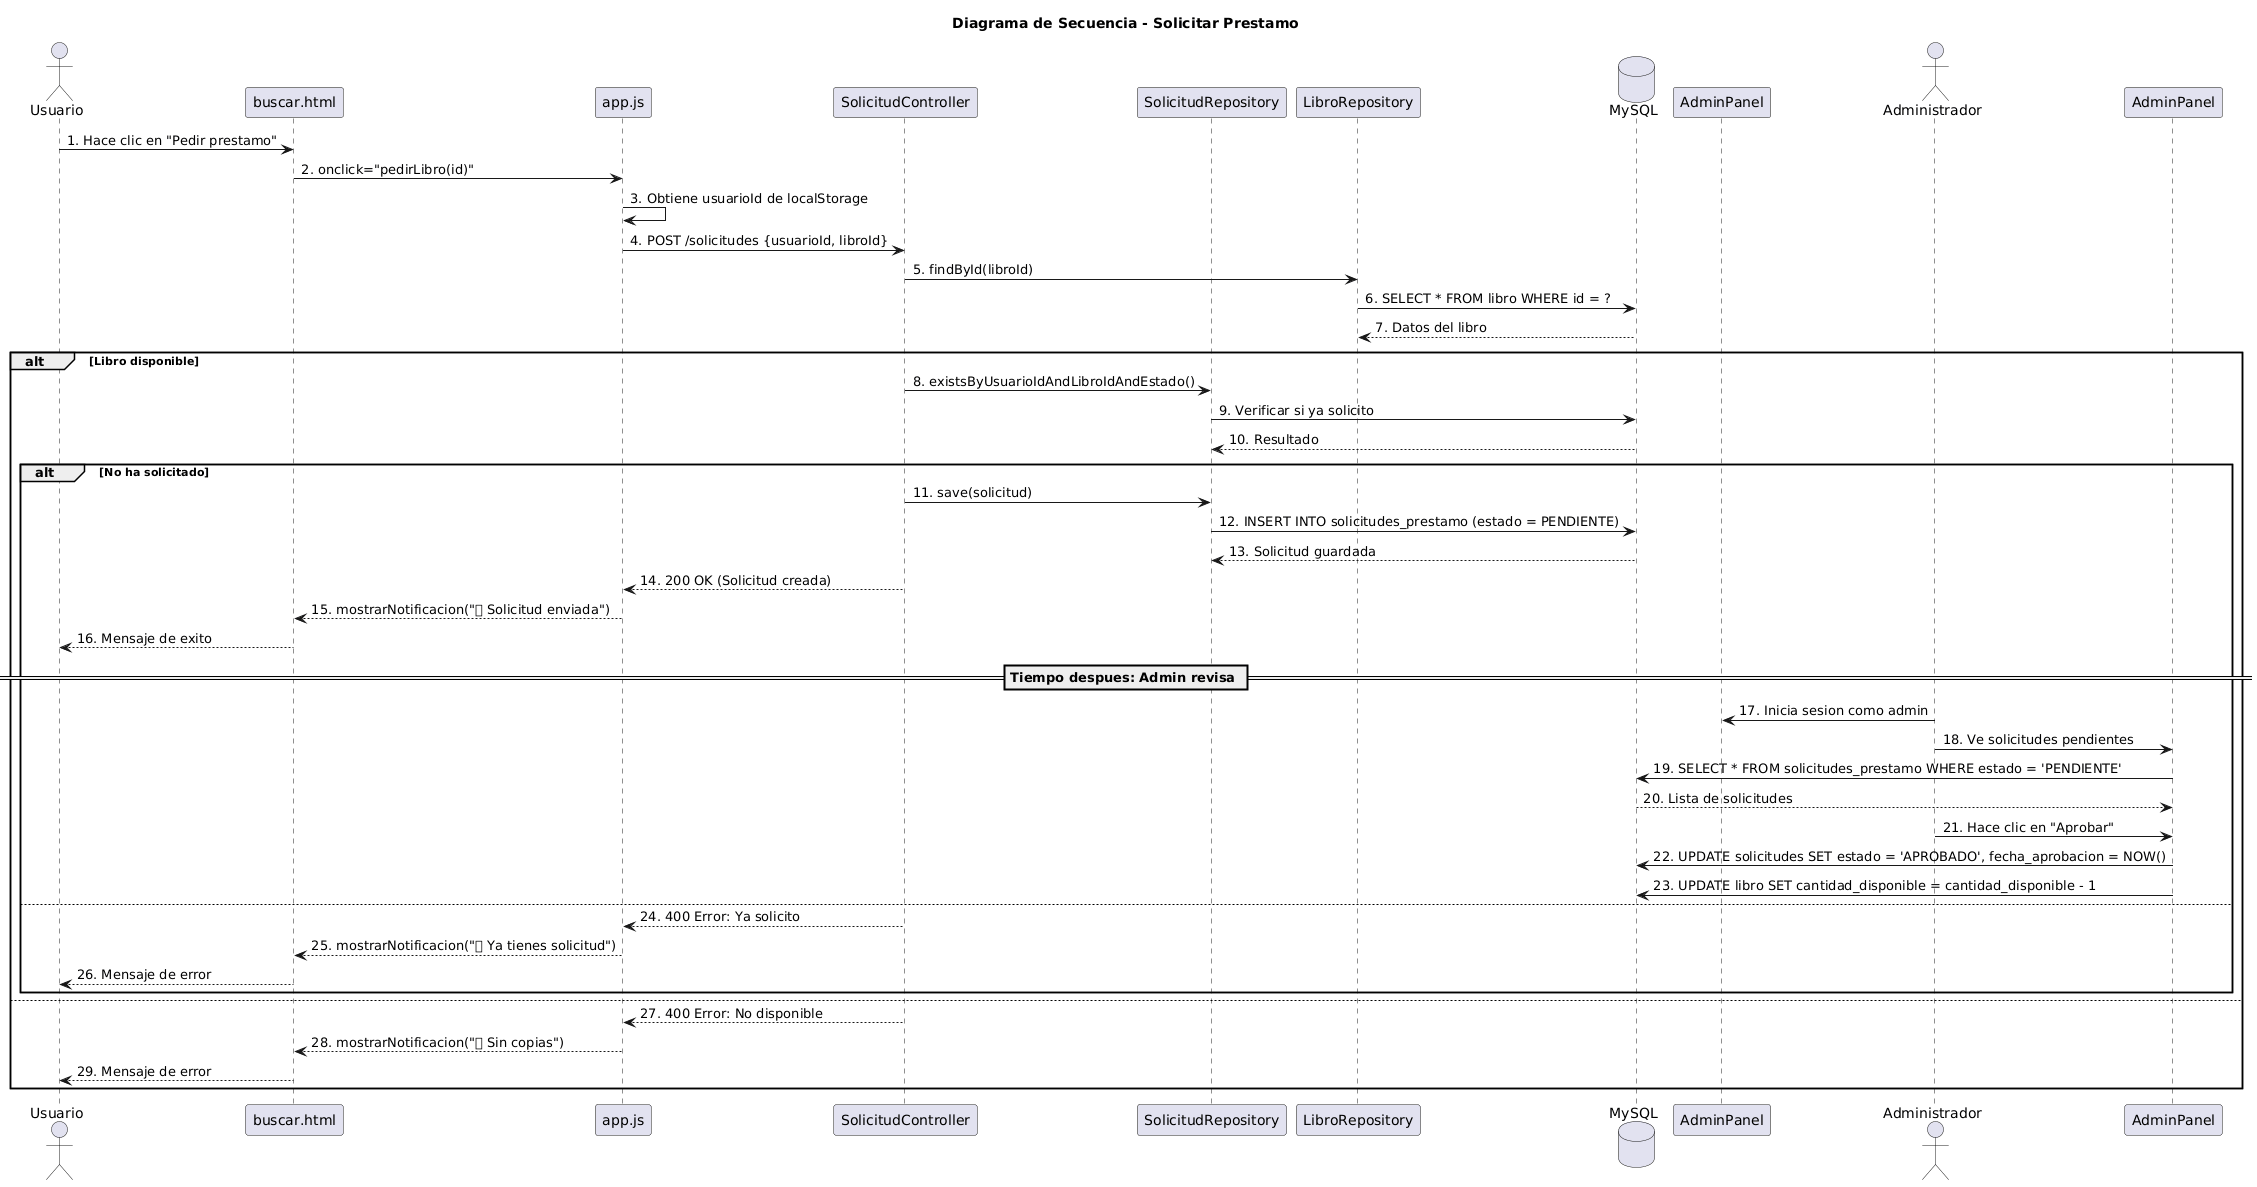

The diagram above was rendered by PlantUML. Its source (embedded in the PNG):
@startuml
title Diagrama de Secuencia - Solicitar Prestamo

actor Usuario
participant "buscar.html" as HTML
participant "app.js" as JS
participant "SolicitudController" as Controller
participant "SolicitudRepository" as SolRepo
participant "LibroRepository" as LibroRepo
database "MySQL" as DB
participant "AdminPanel" as Admin
actor "Administrador" as admin

Usuario -> HTML: 1. Hace clic en "Pedir prestamo"
HTML -> JS: 2. onclick="pedirLibro(id)"
JS -> JS: 3. Obtiene usuarioId de localStorage
JS -> Controller: 4. POST /solicitudes {usuarioId, libroId}
Controller -> LibroRepo: 5. findById(libroId)
LibroRepo -> DB: 6. SELECT * FROM libro WHERE id = ?
DB --> LibroRepo: 7. Datos del libro

alt Libro disponible
    Controller -> SolRepo: 8. existsByUsuarioIdAndLibroIdAndEstado()
    SolRepo -> DB: 9. Verificar si ya solicito
    DB --> SolRepo: 10. Resultado
    
    alt No ha solicitado
        Controller -> SolRepo: 11. save(solicitud)
        SolRepo -> DB: 12. INSERT INTO solicitudes_prestamo (estado = PENDIENTE)
        DB --> SolRepo: 13. Solicitud guardada
        Controller --> JS: 14. 200 OK (Solicitud creada)
        JS --> HTML: 15. mostrarNotificacion("✅ Solicitud enviada")
        HTML --> Usuario: 16. Mensaje de exito
        
        == Tiempo despues: Admin revisa ==
        admin -> Admin: 17. Inicia sesion como admin
        admin -> AdminPanel: 18. Ve solicitudes pendientes
        AdminPanel -> DB: 19. SELECT * FROM solicitudes_prestamo WHERE estado = 'PENDIENTE'
        DB --> AdminPanel: 20. Lista de solicitudes
        admin -> AdminPanel: 21. Hace clic en "Aprobar"
        AdminPanel -> DB: 22. UPDATE solicitudes SET estado = 'APROBADO', fecha_aprobacion = NOW()
        AdminPanel -> DB: 23. UPDATE libro SET cantidad_disponible = cantidad_disponible - 1
    else
        Controller --> JS: 24. 400 Error: Ya solicito
        JS --> HTML: 25. mostrarNotificacion("❌ Ya tienes solicitud")
        HTML --> Usuario: 26. Mensaje de error
    end
else
    Controller --> JS: 27. 400 Error: No disponible
    JS --> HTML: 28. mostrarNotificacion("❌ Sin copias")
    HTML --> Usuario: 29. Mensaje de error
end
@enduml